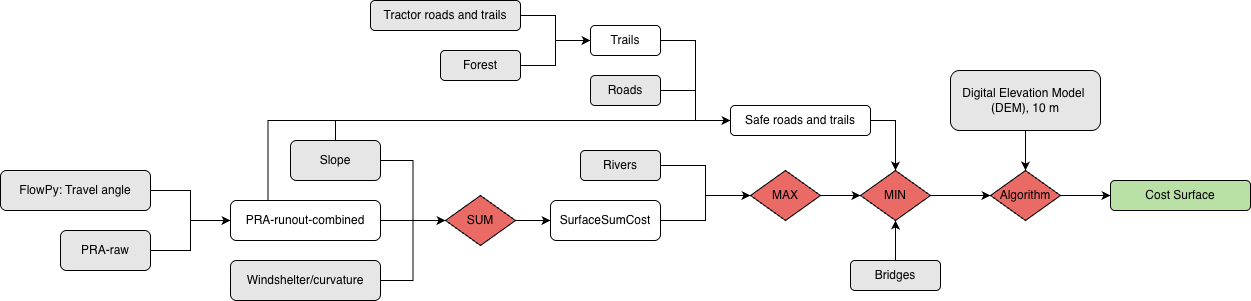

The diagram above was exported from draw.io. Its source (the exported page's mxGraphModel, read from the mxfile embedded in the PNG):
<mxGraphModel dx="2305" dy="1150" grid="1" gridSize="10" guides="1" tooltips="1" connect="1" arrows="1" fold="1" page="1" pageScale="1" pageWidth="827" pageHeight="1169" math="0" shadow="0">
  <root>
    <mxCell id="0" />
    <mxCell id="1" parent="0" />
    <mxCell id="1YC6Ia66oQ2l-XyKcWa3-56" style="edgeStyle=orthogonalEdgeStyle;rounded=0;orthogonalLoop=1;jettySize=auto;html=1;exitX=0.5;exitY=1;exitDx=0;exitDy=0;entryX=0.5;entryY=0;entryDx=0;entryDy=0;" parent="1" source="1YC6Ia66oQ2l-XyKcWa3-1" target="1YC6Ia66oQ2l-XyKcWa3-54" edge="1">
      <mxGeometry relative="1" as="geometry" />
    </mxCell>
    <mxCell id="1YC6Ia66oQ2l-XyKcWa3-1" value="Digital Elevation Model&amp;nbsp;&lt;div&gt;(DEM),&amp;nbsp;&lt;span style=&quot;background-color: transparent; color: light-dark(rgb(0, 0, 0), rgb(255, 255, 255));&quot;&gt;10 m&lt;/span&gt;&lt;/div&gt;" style="rounded=1;whiteSpace=wrap;html=1;fillColor=#E6E6E6;" parent="1" vertex="1">
      <mxGeometry x="1000" y="290" width="150" height="60" as="geometry" />
    </mxCell>
    <mxCell id="1YC6Ia66oQ2l-XyKcWa3-26" style="edgeStyle=orthogonalEdgeStyle;rounded=0;orthogonalLoop=1;jettySize=auto;html=1;exitX=1;exitY=0.5;exitDx=0;exitDy=0;entryX=0;entryY=0.5;entryDx=0;entryDy=0;" parent="1" source="1YC6Ia66oQ2l-XyKcWa3-2" target="1YC6Ia66oQ2l-XyKcWa3-13" edge="1">
      <mxGeometry relative="1" as="geometry" />
    </mxCell>
    <mxCell id="1YC6Ia66oQ2l-XyKcWa3-39" style="edgeStyle=orthogonalEdgeStyle;rounded=0;orthogonalLoop=1;jettySize=auto;html=1;exitX=0.5;exitY=0;exitDx=0;exitDy=0;entryX=0;entryY=0.5;entryDx=0;entryDy=0;" parent="1" source="1YC6Ia66oQ2l-XyKcWa3-2" target="1YC6Ia66oQ2l-XyKcWa3-38" edge="1">
      <mxGeometry relative="1" as="geometry" />
    </mxCell>
    <mxCell id="1YC6Ia66oQ2l-XyKcWa3-2" value="Slope" style="rounded=1;whiteSpace=wrap;html=1;fillColor=#E6E6E6;" parent="1" vertex="1">
      <mxGeometry x="340" y="360" width="90" height="40" as="geometry" />
    </mxCell>
    <mxCell id="1YC6Ia66oQ2l-XyKcWa3-34" style="edgeStyle=orthogonalEdgeStyle;rounded=0;orthogonalLoop=1;jettySize=auto;html=1;exitX=1;exitY=0.5;exitDx=0;exitDy=0;entryX=0;entryY=0.5;entryDx=0;entryDy=0;" parent="1" source="1YC6Ia66oQ2l-XyKcWa3-3" target="1YC6Ia66oQ2l-XyKcWa3-13" edge="1">
      <mxGeometry relative="1" as="geometry" />
    </mxCell>
    <mxCell id="1YC6Ia66oQ2l-XyKcWa3-3" value="Windshelter/curvature" style="rounded=1;whiteSpace=wrap;html=1;fillColor=#E6E6E6;" parent="1" vertex="1">
      <mxGeometry x="280" y="480" width="150" height="40" as="geometry" />
    </mxCell>
    <mxCell id="1YC6Ia66oQ2l-XyKcWa3-8" style="edgeStyle=orthogonalEdgeStyle;rounded=0;orthogonalLoop=1;jettySize=auto;html=1;exitX=1;exitY=0.5;exitDx=0;exitDy=0;entryX=0;entryY=0.5;entryDx=0;entryDy=0;" parent="1" source="1YC6Ia66oQ2l-XyKcWa3-4" target="1YC6Ia66oQ2l-XyKcWa3-7" edge="1">
      <mxGeometry relative="1" as="geometry" />
    </mxCell>
    <mxCell id="1YC6Ia66oQ2l-XyKcWa3-4" value="FlowPy: Travel angle" style="rounded=1;whiteSpace=wrap;html=1;fillColor=#E6E6E6;" parent="1" vertex="1">
      <mxGeometry x="50" y="390" width="150" height="40" as="geometry" />
    </mxCell>
    <mxCell id="1YC6Ia66oQ2l-XyKcWa3-33" style="edgeStyle=orthogonalEdgeStyle;rounded=0;orthogonalLoop=1;jettySize=auto;html=1;exitX=1;exitY=0.5;exitDx=0;exitDy=0;entryX=0;entryY=0.5;entryDx=0;entryDy=0;" parent="1" source="1YC6Ia66oQ2l-XyKcWa3-5" target="1YC6Ia66oQ2l-XyKcWa3-7" edge="1">
      <mxGeometry relative="1" as="geometry" />
    </mxCell>
    <mxCell id="1YC6Ia66oQ2l-XyKcWa3-5" value="PRA-raw" style="rounded=1;whiteSpace=wrap;html=1;fillColor=#E6E6E6;" parent="1" vertex="1">
      <mxGeometry x="110" y="450" width="90" height="40" as="geometry" />
    </mxCell>
    <mxCell id="1YC6Ia66oQ2l-XyKcWa3-23" style="edgeStyle=orthogonalEdgeStyle;rounded=0;orthogonalLoop=1;jettySize=auto;html=1;exitX=1;exitY=0.5;exitDx=0;exitDy=0;entryX=0;entryY=0.5;entryDx=0;entryDy=0;" parent="1" source="1YC6Ia66oQ2l-XyKcWa3-7" target="1YC6Ia66oQ2l-XyKcWa3-13" edge="1">
      <mxGeometry relative="1" as="geometry" />
    </mxCell>
    <mxCell id="1YC6Ia66oQ2l-XyKcWa3-42" style="edgeStyle=orthogonalEdgeStyle;rounded=0;orthogonalLoop=1;jettySize=auto;html=1;exitX=0.25;exitY=0;exitDx=0;exitDy=0;entryX=0;entryY=0.5;entryDx=0;entryDy=0;" parent="1" source="1YC6Ia66oQ2l-XyKcWa3-7" target="1YC6Ia66oQ2l-XyKcWa3-38" edge="1">
      <mxGeometry relative="1" as="geometry" />
    </mxCell>
    <mxCell id="1YC6Ia66oQ2l-XyKcWa3-7" value="PRA-runout-combined" style="rounded=1;whiteSpace=wrap;html=1;" parent="1" vertex="1">
      <mxGeometry x="280" y="420" width="150" height="40" as="geometry" />
    </mxCell>
    <mxCell id="1YC6Ia66oQ2l-XyKcWa3-28" style="edgeStyle=orthogonalEdgeStyle;rounded=0;orthogonalLoop=1;jettySize=auto;html=1;exitX=1;exitY=0.5;exitDx=0;exitDy=0;" parent="1" source="1YC6Ia66oQ2l-XyKcWa3-13" target="1YC6Ia66oQ2l-XyKcWa3-27" edge="1">
      <mxGeometry relative="1" as="geometry" />
    </mxCell>
    <mxCell id="1YC6Ia66oQ2l-XyKcWa3-13" value="SUM" style="rhombus;whiteSpace=wrap;html=1;fillColor=#EA6B66;strokeColor=#000000;" parent="1" vertex="1">
      <mxGeometry x="495" y="415" width="70" height="50" as="geometry" />
    </mxCell>
    <mxCell id="1YC6Ia66oQ2l-XyKcWa3-46" style="edgeStyle=orthogonalEdgeStyle;rounded=0;orthogonalLoop=1;jettySize=auto;html=1;exitX=1;exitY=0.5;exitDx=0;exitDy=0;" parent="1" source="1YC6Ia66oQ2l-XyKcWa3-14" target="1YC6Ia66oQ2l-XyKcWa3-15" edge="1">
      <mxGeometry relative="1" as="geometry" />
    </mxCell>
    <mxCell id="1YC6Ia66oQ2l-XyKcWa3-14" value="MAX" style="rhombus;whiteSpace=wrap;html=1;fillColor=#EA6B66;" parent="1" vertex="1">
      <mxGeometry x="800" y="390" width="70" height="50" as="geometry" />
    </mxCell>
    <mxCell id="1YC6Ia66oQ2l-XyKcWa3-55" style="edgeStyle=orthogonalEdgeStyle;rounded=0;orthogonalLoop=1;jettySize=auto;html=1;exitX=1;exitY=0.5;exitDx=0;exitDy=0;entryX=0;entryY=0.5;entryDx=0;entryDy=0;" parent="1" source="1YC6Ia66oQ2l-XyKcWa3-15" target="1YC6Ia66oQ2l-XyKcWa3-54" edge="1">
      <mxGeometry relative="1" as="geometry" />
    </mxCell>
    <mxCell id="1YC6Ia66oQ2l-XyKcWa3-15" value="MIN" style="rhombus;whiteSpace=wrap;html=1;fillColor=#EA6B66;" parent="1" vertex="1">
      <mxGeometry x="910" y="390" width="70" height="50" as="geometry" />
    </mxCell>
    <mxCell id="1YC6Ia66oQ2l-XyKcWa3-30" style="edgeStyle=orthogonalEdgeStyle;rounded=0;orthogonalLoop=1;jettySize=auto;html=1;exitX=1;exitY=0.5;exitDx=0;exitDy=0;entryX=0;entryY=0.5;entryDx=0;entryDy=0;" parent="1" source="1YC6Ia66oQ2l-XyKcWa3-17" target="1YC6Ia66oQ2l-XyKcWa3-29" edge="1">
      <mxGeometry relative="1" as="geometry" />
    </mxCell>
    <mxCell id="1YC6Ia66oQ2l-XyKcWa3-17" value="Forest" style="rounded=1;whiteSpace=wrap;html=1;fillColor=#E6E6E6;" parent="1" vertex="1">
      <mxGeometry x="490" y="270" width="80" height="30" as="geometry" />
    </mxCell>
    <mxCell id="1YC6Ia66oQ2l-XyKcWa3-45" style="edgeStyle=orthogonalEdgeStyle;rounded=0;orthogonalLoop=1;jettySize=auto;html=1;exitX=1;exitY=0.5;exitDx=0;exitDy=0;entryX=0;entryY=0.5;entryDx=0;entryDy=0;" parent="1" source="1YC6Ia66oQ2l-XyKcWa3-18" target="1YC6Ia66oQ2l-XyKcWa3-38" edge="1">
      <mxGeometry relative="1" as="geometry" />
    </mxCell>
    <mxCell id="1YC6Ia66oQ2l-XyKcWa3-18" value="Roads" style="rounded=1;whiteSpace=wrap;html=1;fillColor=#E6E6E6;" parent="1" vertex="1">
      <mxGeometry x="640" y="295" width="70" height="30" as="geometry" />
    </mxCell>
    <mxCell id="1YC6Ia66oQ2l-XyKcWa3-32" style="edgeStyle=orthogonalEdgeStyle;rounded=0;orthogonalLoop=1;jettySize=auto;html=1;exitX=1;exitY=0.5;exitDx=0;exitDy=0;" parent="1" source="1YC6Ia66oQ2l-XyKcWa3-19" target="1YC6Ia66oQ2l-XyKcWa3-29" edge="1">
      <mxGeometry relative="1" as="geometry" />
    </mxCell>
    <mxCell id="1YC6Ia66oQ2l-XyKcWa3-19" value="Tractor roads and trails" style="rounded=1;whiteSpace=wrap;html=1;fillColor=#E6E6E6;" parent="1" vertex="1">
      <mxGeometry x="420" y="220" width="150" height="30" as="geometry" />
    </mxCell>
    <mxCell id="1YC6Ia66oQ2l-XyKcWa3-35" style="edgeStyle=orthogonalEdgeStyle;rounded=0;orthogonalLoop=1;jettySize=auto;html=1;exitX=1;exitY=0.5;exitDx=0;exitDy=0;entryX=0;entryY=0.5;entryDx=0;entryDy=0;" parent="1" source="1YC6Ia66oQ2l-XyKcWa3-20" target="1YC6Ia66oQ2l-XyKcWa3-14" edge="1">
      <mxGeometry relative="1" as="geometry" />
    </mxCell>
    <mxCell id="1YC6Ia66oQ2l-XyKcWa3-20" value="Rivers" style="rounded=1;whiteSpace=wrap;html=1;fillColor=#E6E6E6;" parent="1" vertex="1">
      <mxGeometry x="630" y="370" width="80" height="30" as="geometry" />
    </mxCell>
    <mxCell id="ZmARHff8gOTrof5S31Hv-2" style="edgeStyle=orthogonalEdgeStyle;rounded=0;orthogonalLoop=1;jettySize=auto;html=1;exitX=0.5;exitY=0;exitDx=0;exitDy=0;entryX=0.5;entryY=1;entryDx=0;entryDy=0;" edge="1" parent="1" source="1YC6Ia66oQ2l-XyKcWa3-21" target="1YC6Ia66oQ2l-XyKcWa3-15">
      <mxGeometry relative="1" as="geometry" />
    </mxCell>
    <mxCell id="1YC6Ia66oQ2l-XyKcWa3-21" value="Bridges" style="rounded=1;whiteSpace=wrap;html=1;fillColor=#E6E6E6;" parent="1" vertex="1">
      <mxGeometry x="900" y="480" width="90" height="30" as="geometry" />
    </mxCell>
    <mxCell id="ZmARHff8gOTrof5S31Hv-1" style="edgeStyle=orthogonalEdgeStyle;rounded=0;orthogonalLoop=1;jettySize=auto;html=1;exitX=1;exitY=0.5;exitDx=0;exitDy=0;entryX=0;entryY=0.5;entryDx=0;entryDy=0;" edge="1" parent="1" source="1YC6Ia66oQ2l-XyKcWa3-27" target="1YC6Ia66oQ2l-XyKcWa3-14">
      <mxGeometry relative="1" as="geometry" />
    </mxCell>
    <mxCell id="1YC6Ia66oQ2l-XyKcWa3-27" value="SurfaceSumCost" style="rounded=1;whiteSpace=wrap;html=1;" parent="1" vertex="1">
      <mxGeometry x="600" y="420" width="110" height="40" as="geometry" />
    </mxCell>
    <mxCell id="1YC6Ia66oQ2l-XyKcWa3-43" style="edgeStyle=orthogonalEdgeStyle;rounded=0;orthogonalLoop=1;jettySize=auto;html=1;exitX=1;exitY=0.5;exitDx=0;exitDy=0;entryX=0;entryY=0.5;entryDx=0;entryDy=0;" parent="1" source="1YC6Ia66oQ2l-XyKcWa3-29" target="1YC6Ia66oQ2l-XyKcWa3-38" edge="1">
      <mxGeometry relative="1" as="geometry" />
    </mxCell>
    <mxCell id="1YC6Ia66oQ2l-XyKcWa3-29" value="Trails" style="rounded=1;whiteSpace=wrap;html=1;" parent="1" vertex="1">
      <mxGeometry x="640" y="245" width="70" height="30" as="geometry" />
    </mxCell>
    <mxCell id="1YC6Ia66oQ2l-XyKcWa3-48" style="edgeStyle=orthogonalEdgeStyle;rounded=0;orthogonalLoop=1;jettySize=auto;html=1;exitX=1;exitY=0.5;exitDx=0;exitDy=0;entryX=0.5;entryY=0;entryDx=0;entryDy=0;" parent="1" source="1YC6Ia66oQ2l-XyKcWa3-38" target="1YC6Ia66oQ2l-XyKcWa3-15" edge="1">
      <mxGeometry relative="1" as="geometry" />
    </mxCell>
    <mxCell id="1YC6Ia66oQ2l-XyKcWa3-38" value="Safe roads and trails" style="rounded=1;whiteSpace=wrap;html=1;" parent="1" vertex="1">
      <mxGeometry x="780" y="325" width="140" height="30" as="geometry" />
    </mxCell>
    <mxCell id="1YC6Ia66oQ2l-XyKcWa3-58" style="edgeStyle=orthogonalEdgeStyle;rounded=0;orthogonalLoop=1;jettySize=auto;html=1;exitX=1;exitY=0.5;exitDx=0;exitDy=0;entryX=0;entryY=0.5;entryDx=0;entryDy=0;" parent="1" source="1YC6Ia66oQ2l-XyKcWa3-54" target="1YC6Ia66oQ2l-XyKcWa3-57" edge="1">
      <mxGeometry relative="1" as="geometry" />
    </mxCell>
    <mxCell id="1YC6Ia66oQ2l-XyKcWa3-54" value="Algorithm" style="rhombus;whiteSpace=wrap;html=1;fillColor=#EA6B66;" parent="1" vertex="1">
      <mxGeometry x="1040" y="390" width="70" height="50" as="geometry" />
    </mxCell>
    <mxCell id="1YC6Ia66oQ2l-XyKcWa3-57" value="Cost Surface" style="rounded=1;whiteSpace=wrap;html=1;fillColor=#B9E0A5;" parent="1" vertex="1">
      <mxGeometry x="1160" y="400" width="140" height="30" as="geometry" />
    </mxCell>
  </root>
</mxGraphModel>